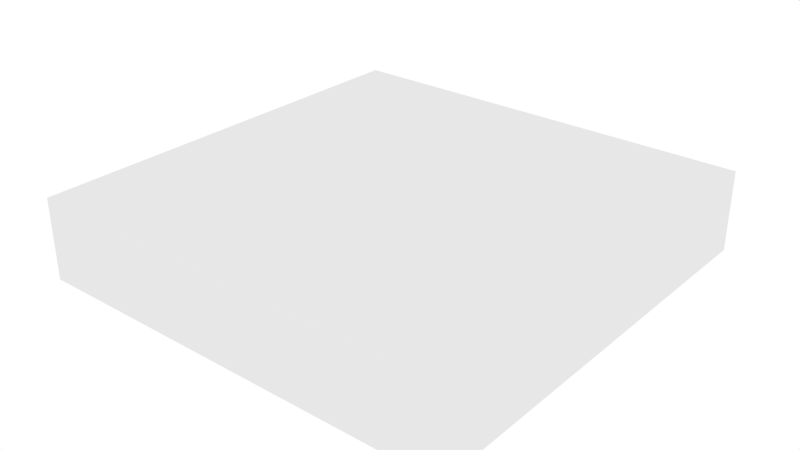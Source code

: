 # Source: door_animated.blend  (saved by Blender 2.64.0; exported with 4.5.12 LTS)
import bpy
from mathutils import Matrix  # noqa: F401  (used for matrix-valued properties, if any)

bpy.ops.wm.read_factory_settings(use_empty=True)
scene = bpy.context.scene
scene.name = 'Scene'

# ---- collections
col_collection_1 = bpy.data.collections.new('Collection 1'); scene.collection.children.link(col_collection_1)

# ---- world
world_world = bpy.data.worlds.new('World'); scene.world = world_world
world_world.color = (1.0, 1.0, 1.0)
world_world.use_sun_shadow = False
world_world.sun_shadow_jitter_overblur = 0.0
world_world.cycles.sampling_method = 'MANUAL'
world_world.cycles.sample_map_resolution = 256

# ---- meshes
me_cube = bpy.data.meshes.new('Cube')
me_cube.from_pydata([(2.0, 5.96e-08, 1.788e-07), (2.0, 0.0, 0.375), (-5.96e-08, 0.0, 0.375), (3.576e-07, 0.0, -1.788e-07), (2.0, 2.286, 7.153e-07), (2.0, 2.286, 0.375), (-2.98e-07, 2.286, 0.375), (5.96e-08, 2.286, 2.384e-07)], [], [(0, 1, 2, 3), (4, 7, 6, 5), (0, 4, 5, 1), (1, 5, 6, 2), (2, 6, 7, 3), (4, 0, 3, 7)])
_uv = me_cube.uv_layers.new(name='UVTex')
_uv.uv.foreach_set('vector', [0.0625, 0.5625, 0.0625, 0.5742, 0.125, 0.5742, 0.125, 0.5625, 0.125, 0.5742, 0.0625, 0.5742, 0.0625, 0.5625, 0.125, 0.5625, 0.07422, 0.5625, 0.07422, 0.625, 0.0625, 0.625, 0.0625, 0.5625, 0.125, 0.5625, 0.125, 0.625, 0.0625, 0.625, 0.0625, 0.5625, 0.07422, 0.5625, 0.07422, 0.625, 0.0625, 0.625, 0.0625, 0.5625, 0.125, 0.625, 0.125, 0.5625, 0.0625, 0.5625, 0.0625, 0.625])
me_cube.use_remesh_preserve_volume = False
me_cube.use_remesh_preserve_attributes = False
me_cube.use_mirror_vertex_groups = False
me_cube.update()
arm_armature_001 = bpy.data.armatures.new('Armature.001')  # bones are not reproduced

# ---- objects
ob_armature = bpy.data.objects.new('Armature', arm_armature_001)
ob_cube = bpy.data.objects.new('Cube', me_cube)

# ---- transforms, parenting, visibility, modifiers, constraints
ob_armature.location = (0.0, 0.0, 0.0)
ob_armature.lineart.crease_threshold = 0.0
ob_cube.parent = ob_armature
ob_cube.location = (0.0, 0.0, 0.0)
ob_cube.scale = (0.5, 0.4375, 0.5)
ob_cube.lineart.crease_threshold = 0.0
_vg = ob_cube.vertex_groups.new(name='Door')
_vg.add([0, 1, 2, 3, 4, 5, 6, 7], 1.0, 'REPLACE')
_m = ob_cube.modifiers.new('Armature', 'ARMATURE')
_m.object = ob_armature

# ---- collection membership
col_collection_1.objects.link(ob_armature)
col_collection_1.objects.link(ob_cube)

# ---- scene / render settings (as saved in the file)
scene.frame_start = 0; scene.frame_end = 32; scene.frame_set(0)
scene.render.engine = 'BLENDER_EEVEE_NEXT'
scene.render.image_settings.color_mode = 'RGB'
scene.render.image_settings.compression = 90
scene.render.resolution_percentage = 50
scene.render.dither_intensity = 0.0
scene.render.bake_margin = 2
scene.render.bake_bias = 0.0
scene.cycles.use_denoising = False
scene.cycles.samples = 10
scene.cycles.sampling_pattern = 'TABULATED_SOBOL'
scene.cycles.light_sampling_threshold = 0.0
scene.cycles.use_adaptive_sampling = False
scene.cycles.use_light_tree = False
scene.cycles.blur_glossy = 0.0
scene.cycles.volume_bounces = 1
scene.cycles.pixel_filter_type = 'GAUSSIAN'
scene.cycles.sample_clamp_indirect = 0.0
scene.view_settings.view_transform = 'Standard'
bpy.context.view_layer.update()

# ---- added for rendering (the .blend has no active camera): camera
cam_auto = bpy.data.cameras.new('AutoCamera')
cam_auto.lens = 50.0
cam_auto.sensor_width = 36.0
cam_auto.clip_end = 1000.0
ob_auto_camera = bpy.data.objects.new('AutoCamera', cam_auto)
scene.collection.objects.link(ob_auto_camera)
ob_auto_camera.location = (1.81992, -1.0839, 1.14968)
ob_auto_camera.rotation_euler = (1.09748, -7.21219e-08, 0.694738)
scene.camera = ob_auto_camera
bpy.context.view_layer.update()
